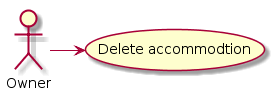

The diagram above was rendered by PlantUML. Its source (embedded in the PNG):
@startuml
Actor Owner

(Delete accommodtion) as delete_accommodation

Owner -> delete_accommodation

@enduml